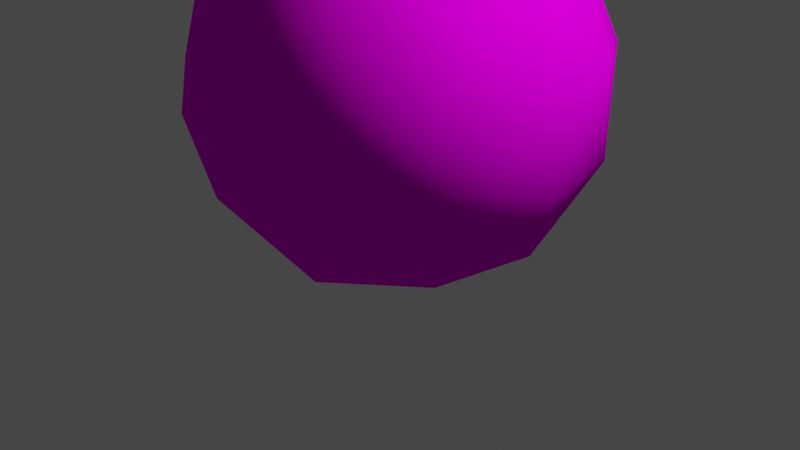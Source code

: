 # Source: bush.blend  (saved by Blender 2.91.10; exported with 4.5.12 LTS)
import bpy
from mathutils import Matrix  # noqa: F401  (used for matrix-valued properties, if any)

bpy.ops.wm.read_factory_settings(use_empty=True)
scene = bpy.context.scene
scene.name = 'Scene'

# ---- collections
col_collection = bpy.data.collections.new('Collection'); scene.collection.children.link(col_collection)

# ---- images (referenced by path relative to the original .blend; pixels are not part of the script)
import os
ASSET_DIR = os.environ.get("B2B_ASSET_DIR", "")  # directory of the original .blend (textures are referenced by path, not embedded)
HERE = os.path.dirname(os.path.abspath(__file__))  # packed textures are extracted next to this script under _unpacked/

def load_image(name, relpath, width, height, colorspace="sRGB"):
    """Load a texture the original file referenced (path relative to the .blend, or extracted next to this script)."""
    p = next((c for c in (os.path.join(HERE, relpath), os.path.join(ASSET_DIR, relpath)) if relpath and os.path.exists(c)), "")
    if p:
        img = bpy.data.images.load(p, check_existing=True)
        img.name = name
    else:  # same state as the original file: an image datablock whose file is absent (Cycles renders it pink)
        img = bpy.data.images.new(name, width, height)
        img.source = "FILE"
        img.filepath = "//" + (relpath or name)
    img.colorspace_settings.name = colorspace
    return img
img_tree = load_image('tree', 'tree.png', 1024, 1024, 'sRGB')

# ---- materials (node trees are filled in below, after node groups)
mat_outer = bpy.data.materials.new('outer')
mat_outer.use_transparent_shadow = False
mat_inner = bpy.data.materials.new('inner')
mat_inner.use_transparent_shadow = False

# ---- material node trees
mat_outer.use_nodes = True; mat_outer.node_tree.nodes.clear()
_N = mat_outer.node_tree.nodes; _L = mat_outer.node_tree.links
n0 = _N.new('ShaderNodeBsdfPrincipled'); n0.name = 'Principled BSDF'; n0.location = (10, 300)
n0.distribution = 'GGX'
n0.subsurface_method = 'BURLEY'
n0.inputs[2].default_value = 1.0
n0.inputs[3].default_value = 1.45
n0.inputs[13].default_value = 0.0
n0.inputs[27].default_value = (0.0, 0.0, 0.0, 1.0)
n0.inputs[28].default_value = 1.0
n1 = _N.new('ShaderNodeOutputMaterial'); n1.name = 'Material Output'; n1.location = (300, 300)
n2 = _N.new('ShaderNodeTexImage'); n2.name = 'Image Texture'; n2.location = (-280, 280)
n2.image = img_tree
n2.interpolation = 'Closest'
_L.new(n0.outputs[0], n1.inputs[0])
_L.new(n2.outputs[0], n0.inputs[0])
_L.new(n2.outputs[1], n0.inputs[4])
n1.is_active_output = True
mat_inner.use_nodes = True; mat_inner.node_tree.nodes.clear()
_N = mat_inner.node_tree.nodes; _L = mat_inner.node_tree.links
n0 = _N.new('ShaderNodeBsdfPrincipled'); n0.name = 'Principled BSDF'; n0.location = (10, 300)
n0.distribution = 'GGX'
n0.subsurface_method = 'BURLEY'
n0.inputs[2].default_value = 1.0
n0.inputs[3].default_value = 1.45
n0.inputs[13].default_value = 0.0
n0.inputs[27].default_value = (0.0, 0.0, 0.0, 1.0)
n0.inputs[28].default_value = 1.0
n1 = _N.new('ShaderNodeOutputMaterial'); n1.name = 'Material Output'; n1.location = (300, 300)
n2 = _N.new('ShaderNodeTexImage'); n2.name = 'Image Texture'; n2.location = (-280, 280)
n2.image = img_tree
n2.interpolation = 'Closest'
_L.new(n0.outputs[0], n1.inputs[0])
_L.new(n2.outputs[0], n0.inputs[0])
n1.is_active_output = True

# ---- world
world_world = bpy.data.worlds.new('World'); scene.world = world_world
world_world.use_nodes = True; world_world.node_tree.nodes.clear()
_N = world_world.node_tree.nodes; _L = world_world.node_tree.links
n0 = _N.new('ShaderNodeOutputWorld'); n0.name = 'World Output'; n0.location = (300, 300)
n1 = _N.new('ShaderNodeBackground'); n1.name = 'Background'; n1.location = (10, 300)
n1.inputs[0].default_value = (0.05088, 0.05088, 0.05088, 1.0)
_L.new(n1.outputs[0], n0.inputs[0])
n0.is_active_output = True
world_world.color = (0.05088, 0.05088, 0.05088)
world_world.use_sun_shadow = False
world_world.sun_shadow_jitter_overblur = 0.0

# ---- cameras
cam_camera = bpy.data.cameras.new('Camera')
cam_camera.clip_end = 100.0
cam_camera.ortho_scale = 7.314

# ---- lights
light_light = bpy.data.lights.new('Light', 'POINT')
light_light.transmission_factor = 0.0
light_light.use_shadow = False
light_light.energy = 1000.0
light_light.shadow_soft_size = 0.1
light_light.shadow_maximum_resolution = 0.006
light_light.use_absolute_resolution = True

# ---- meshes
me_icosphere = bpy.data.meshes.new('Icosphere')
me_icosphere.from_pydata([(0.0, 0.0, -1.0), (0.7236, -0.5257, -0.4472), (-0.2764, -0.8506, -0.4472), (-0.8944, 0.0, -0.4472), (-0.2764, 0.8506, -0.4472), (0.7236, 0.5257, -0.4472), (0.2764, -0.8506, 0.4472), (-0.7236, -0.5257, 0.4472), (-0.7236, 0.5257, 0.4472), (0.2764, 0.8506, 0.4472), (0.8944, 0.0, 0.4472), (0.0, 0.0, 1.0), (-0.1625, -0.5, -0.8507), (0.4253, -0.309, -0.8507), (0.2629, -0.809, -0.5257), (0.8506, 0.0, -0.5257), (0.4253, 0.309, -0.8507), (-0.5257, 0.0, -0.8507), (-0.6882, -0.5, -0.5257), (-0.1625, 0.5, -0.8507), (-0.6882, 0.5, -0.5257), (0.2629, 0.809, -0.5257), (0.9511, -0.309, 0.0), (0.9511, 0.309, 0.0), (0.0, -1.0, 0.0), (0.5878, -0.809, 0.0), (-0.9511, -0.309, 0.0), (-0.5878, -0.809, 0.0), (-0.5878, 0.809, 0.0), (-0.9511, 0.309, 0.0), (0.5878, 0.809, 0.0), (0.0, 1.0, 0.0), (0.6882, -0.5, 0.5257), (-0.2629, -0.809, 0.5257), (-0.8506, 0.0, 0.5257), (-0.2629, 0.809, 0.5257), (0.6882, 0.5, 0.5257), (0.1625, -0.5, 0.8507), (0.5257, 0.0, 0.8507), (-0.4253, -0.309, 0.8507), (-0.4253, 0.309, 0.8507), (0.1625, 0.5, 0.8507), (-0.9973, 0.2535, -0.2255), (-0.3925, 0.8473, 0.4876), (-0.1454, 0.859, -0.5921), (-0.3137, -0.1597, -0.9928), (-0.6649, -0.8011, -0.1609), (-0.7135, -0.1787, 0.7541), (0.6649, 0.8011, 0.1609), (0.7135, 0.1787, -0.7541), (0.3925, -0.8473, -0.4876), (0.1454, -0.859, 0.5921), (0.3137, 0.1597, 0.9928), (0.9973, -0.2535, 0.2255), (-0.6717, 0.6539, -0.4806), (-0.8169, 0.647, 0.154), (-0.3162, 1.003, -0.06144), (-0.6501, 0.393, 0.7298), (-1.006, 0.04394, 0.3107), (-0.7706, 0.0551, -0.7161), (-0.2699, 0.411, -0.9316), (-0.977, -0.3219, -0.2271), (-0.5752, -0.5648, -0.6781), (-0.8102, -0.5759, 0.3487), (-0.04629, 0.5919, 0.8702), (-0.235, -0.01116, 1.027), (0.3053, 0.9758, -0.2535), (0.1601, 0.9689, 0.3811), (0.235, 0.01116, -1.027), (0.3339, 0.61, -0.7913), (-0.1601, -0.9689, -0.3811), (0.04629, -0.5919, -0.8702), (-0.3339, -0.61, 0.7913), (-0.3053, -0.9758, 0.2535), (0.5752, 0.5648, 0.6781), (0.8102, 0.5759, -0.3487), (0.6501, -0.393, -0.7298), (0.3162, -1.003, 0.06144), (0.2699, -0.411, 0.9316), (0.977, 0.3219, 0.2271), (0.7706, -0.0551, 0.7161), (1.006, -0.04394, -0.3107), (0.8169, -0.647, -0.154), (0.6717, -0.6539, 0.4806)], [], [(0, 13, 12), (1, 13, 15), (0, 12, 17), (0, 17, 19), (0, 19, 16), (1, 15, 22), (2, 14, 24), (3, 18, 26), (4, 20, 28), (5, 21, 30), (1, 22, 25), (2, 24, 27), (3, 26, 29), (4, 28, 31), (5, 30, 23), (6, 32, 37), (7, 33, 39), (8, 34, 40), (9, 35, 41), (10, 36, 38), (38, 41, 11), (38, 36, 41), (36, 9, 41), (41, 40, 11), (41, 35, 40), (35, 8, 40), (40, 39, 11), (40, 34, 39), (34, 7, 39), (39, 37, 11), (39, 33, 37), (33, 6, 37), (37, 38, 11), (37, 32, 38), (32, 10, 38), (23, 36, 10), (23, 30, 36), (30, 9, 36), (31, 35, 9), (31, 28, 35), (28, 8, 35), (29, 34, 8), (29, 26, 34), (26, 7, 34), (27, 33, 7), (27, 24, 33), (24, 6, 33), (25, 32, 6), (25, 22, 32), (22, 10, 32), (30, 31, 9), (30, 21, 31), (21, 4, 31), (28, 29, 8), (28, 20, 29), (20, 3, 29), (26, 27, 7), (26, 18, 27), (18, 2, 27), (24, 25, 6), (24, 14, 25), (14, 1, 25), (22, 23, 10), (22, 15, 23), (15, 5, 23), (16, 21, 5), (16, 19, 21), (19, 4, 21), (19, 20, 4), (19, 17, 20), (17, 3, 20), (17, 18, 3), (17, 12, 18), (12, 2, 18), (15, 16, 5), (15, 13, 16), (13, 0, 16), (12, 14, 2), (12, 13, 14), (13, 1, 14), (42, 55, 54), (43, 55, 57), (42, 54, 59), (42, 59, 61), (42, 61, 58), (43, 57, 64), (44, 56, 66), (45, 60, 68), (46, 62, 70), (47, 63, 72), (43, 64, 67), (44, 66, 69), (45, 68, 71), (46, 70, 73), (47, 72, 65), (48, 74, 79), (49, 75, 81), (50, 76, 82), (51, 77, 83), (52, 78, 80), (80, 83, 53), (80, 78, 83), (78, 51, 83), (83, 82, 53), (83, 77, 82), (77, 50, 82), (82, 81, 53), (82, 76, 81), (76, 49, 81), (81, 79, 53), (81, 75, 79), (75, 48, 79), (79, 80, 53), (79, 74, 80), (74, 52, 80), (65, 78, 52), (65, 72, 78), (72, 51, 78), (73, 77, 51), (73, 70, 77), (70, 50, 77), (71, 76, 50), (71, 68, 76), (68, 49, 76), (69, 75, 49), (69, 66, 75), (66, 48, 75), (67, 74, 48), (67, 64, 74), (64, 52, 74), (72, 73, 51), (72, 63, 73), (63, 46, 73), (70, 71, 50), (70, 62, 71), (62, 45, 71), (68, 69, 49), (68, 60, 69), (60, 44, 69), (66, 67, 48), (66, 56, 67), (56, 43, 67), (64, 65, 52), (64, 57, 65), (57, 47, 65), (58, 63, 47), (58, 61, 63), (61, 46, 63), (61, 62, 46), (61, 59, 62), (59, 45, 62), (59, 60, 45), (59, 54, 60), (54, 44, 60), (57, 58, 47), (57, 55, 58), (55, 42, 58), (54, 56, 44), (54, 55, 56), (55, 43, 56)])
me_icosphere.polygons.foreach_set('use_smooth', [True] * 160)
me_icosphere.polygons.foreach_set('material_index', [1, 1, 1, 1, 1, 1, 1, 1, 1, 1, 1, 1, 1, 1, 1, 1, 1, 1, 1, 1, 1, 1, 1, 1, 1, 1, 1, 1, 1, 1, 1, 1, 1, 1, 1, 1, 1, 1, 1, 1, 1, 1, 1, 1, 1, 1, 1, 1, 1, 1, 1, 1, 1, 1, 1, 1, 1, 1, 1, 1, 1, 1, 1, 1, 1, 1, 1, 1, 1, 1, 1, 1, 1, 1, 1, 1, 1, 1, 1, 1, 0, 0, 0, 0, 0, 0, 0, 0, 0, 0, 0, 0, 0, 0, 0, 0, 0, 0, 0, 0, 0, 0, 0, 0, 0, 0, 0, 0, 0, 0, 0, 0, 0, 0, 0, 0, 0, 0, 0, 0, 0, 0, 0, 0, 0, 0, 0, 0, 0, 0, 0, 0, 0, 0, 0, 0, 0, 0, 0, 0, 0, 0, 0, 0, 0, 0, 0, 0, 0, 0, 0, 0, 0, 0, 0, 0, 0, 0, 0, 0])
_uv = me_icosphere.uv_layers.new(name='UVMap')
_uv.uv.foreach_set('vector', [0.4549, 0.2629, 0.5755, 0.2629, 0.4921, 0.3202, 0.7189, 0.2629, 0.5755, 0.2629, 0.648, 0.1927, 0.4549, 0.2629, 0.4921, 0.3202, 0.3573, 0.2983, 0.4549, 0.2629, 0.3573, 0.2983, 0.3573, 0.2274, 0.4549, 0.2629, 0.3573, 0.2274, 0.4921, 0.2055, 0.7189, 0.2629, 0.648, 0.1927, 0.8709, 0.1952, 0.5365, 0.3884, 0.648, 0.333, 0.7121, 0.4398, 0.2412, 0.3405, 0.3811, 0.3764, 0.1978, 0.4399, 0.2412, 0.1853, 0.2161, 0.2629, 0.03872, 0.1953, 0.5365, 0.1373, 0.3811, 0.1493, 0.4547, 0.04411, 0.7189, 0.2629, 0.8709, 0.1952, 0.8709, 0.3305, 0.5365, 0.3884, 0.7121, 0.4398, 0.4547, 0.4816, 0.2412, 0.3405, 0.1978, 0.4399, 0.03872, 0.3304, 0.2412, 0.1853, 0.03872, 0.1953, 0.1978, 0.08585, 0.5365, 0.1373, 0.4547, 0.04411, 0.7121, 0.08593, 0.2468, 0.3442, 0.2163, 0.2671, 0.3598, 0.3, 0.5451, 0.3869, 0.389, 0.3776, 0.4961, 0.3196, 0.7187, 0.2583, 0.6527, 0.3296, 0.5754, 0.2608, 0.5276, 0.136, 0.6429, 0.1894, 0.4881, 0.2049, 0.2359, 0.1891, 0.3732, 0.1507, 0.3548, 0.2292, 0.3548, 0.2292, 0.4881, 0.2049, 0.4548, 0.2629, 0.3548, 0.2292, 0.3732, 0.1507, 0.4881, 0.2049, 0.3732, 0.1507, 0.5276, 0.136, 0.4881, 0.2049, 0.4881, 0.2049, 0.5754, 0.2608, 0.4548, 0.2629, 0.4881, 0.2049, 0.6429, 0.1894, 0.5754, 0.2608, 0.6429, 0.1894, 0.7187, 0.2583, 0.5754, 0.2608, 0.5754, 0.2608, 0.4961, 0.3196, 0.4548, 0.2629, 0.5754, 0.2608, 0.6527, 0.3296, 0.4961, 0.3196, 0.6527, 0.3296, 0.5451, 0.3869, 0.4961, 0.3196, 0.4961, 0.3196, 0.3598, 0.3, 0.4548, 0.2629, 0.4961, 0.3196, 0.389, 0.3776, 0.3598, 0.3, 0.389, 0.3776, 0.2468, 0.3442, 0.3598, 0.3, 0.3598, 0.3, 0.3548, 0.2292, 0.4548, 0.2629, 0.3598, 0.3, 0.2163, 0.2671, 0.3548, 0.2292, 0.2163, 0.2671, 0.2359, 0.1891, 0.3548, 0.2292, 0.1856, 0.09046, 0.3732, 0.1507, 0.2359, 0.1891, 0.1856, 0.09046, 0.4394, 0.04427, 0.3732, 0.1507, 0.4394, 0.04427, 0.5276, 0.136, 0.3732, 0.1507, 0.6996, 0.08157, 0.6429, 0.1894, 0.5276, 0.136, 0.6996, 0.08157, 0.8659, 0.188, 0.6429, 0.1894, 0.8659, 0.188, 0.7187, 0.2583, 0.6429, 0.1894, 0.8753, 0.3233, 0.6527, 0.3296, 0.7187, 0.2583, 0.8753, 0.3233, 0.7243, 0.4352, 0.6527, 0.3296, 0.7243, 0.4352, 0.5451, 0.3869, 0.6527, 0.3296, 0.47, 0.4815, 0.389, 0.3776, 0.5451, 0.3869, 0.47, 0.4815, 0.2103, 0.4443, 0.389, 0.3776, 0.2103, 0.4443, 0.2468, 0.3442, 0.389, 0.3776, 0.04366, 0.3376, 0.2163, 0.2671, 0.2468, 0.3442, 0.04366, 0.3376, 0.03423, 0.2027, 0.2163, 0.2671, 0.03423, 0.2027, 0.2359, 0.1891, 0.2163, 0.2671, 0.4394, 0.04427, 0.6996, 0.08157, 0.5276, 0.136, 0.4547, 0.04411, 0.3811, 0.1493, 0.1978, 0.08585, 0.3811, 0.1493, 0.2412, 0.1853, 0.1978, 0.08585, 0.8659, 0.188, 0.8753, 0.3233, 0.7187, 0.2583, 0.03872, 0.1953, 0.2161, 0.2629, 0.03872, 0.3304, 0.2161, 0.2629, 0.2412, 0.3405, 0.03872, 0.3304, 0.7243, 0.4352, 0.47, 0.4815, 0.5451, 0.3869, 0.1978, 0.4399, 0.3811, 0.3764, 0.4547, 0.4816, 0.3811, 0.3764, 0.5365, 0.3884, 0.4547, 0.4816, 0.2103, 0.4443, 0.04366, 0.3376, 0.2468, 0.3442, 0.7121, 0.4398, 0.648, 0.333, 0.8709, 0.3305, 0.648, 0.333, 0.7189, 0.2629, 0.8709, 0.3305, 0.03423, 0.2027, 0.1856, 0.09046, 0.2359, 0.1891, 0.8709, 0.1952, 0.648, 0.1927, 0.7121, 0.08593, 0.648, 0.1927, 0.5365, 0.1373, 0.7121, 0.08593, 0.4921, 0.2055, 0.3811, 0.1493, 0.5365, 0.1373, 0.4921, 0.2055, 0.3573, 0.2274, 0.3811, 0.1493, 0.3573, 0.2274, 0.2412, 0.1853, 0.3811, 0.1493, 0.3573, 0.2274, 0.2161, 0.2629, 0.2412, 0.1853, 0.3573, 0.2274, 0.3573, 0.2983, 0.2161, 0.2629, 0.3573, 0.2983, 0.2412, 0.3405, 0.2161, 0.2629, 0.3573, 0.2983, 0.3811, 0.3764, 0.2412, 0.3405, 0.3573, 0.2983, 0.4921, 0.3202, 0.3811, 0.3764, 0.4921, 0.3202, 0.5365, 0.3884, 0.3811, 0.3764, 0.648, 0.1927, 0.4921, 0.2055, 0.5365, 0.1373, 0.648, 0.1927, 0.5755, 0.2629, 0.4921, 0.2055, 0.5755, 0.2629, 0.4549, 0.2629, 0.4921, 0.2055, 0.4921, 0.3202, 0.648, 0.333, 0.5365, 0.3884, 0.4921, 0.3202, 0.5755, 0.2629, 0.648, 0.333, 0.5755, 0.2629, 0.7189, 0.2629, 0.648, 0.333, 0.4969, 0.7511, 0.5385, 0.6871, 0.388, 0.7115, 0.5879, 0.611, 0.5385, 0.6871, 0.7124, 0.6728, 0.4969, 0.7511, 0.388, 0.7115, 0.388, 0.7907, 0.4969, 0.7511, 0.388, 0.7907, 0.5385, 0.8151, 0.4969, 0.7511, 0.5385, 0.8151, 0.6315, 0.7511, 0.5879, 0.611, 0.7124, 0.6728, 0.7839, 0.5536, 0.2585, 0.6645, 0.4145, 0.6244, 0.21, 0.5536, 0.2586, 0.8377, 0.2305, 0.7511, 0.03258, 0.8265, 0.588, 0.8912, 0.4146, 0.8778, 0.4968, 0.9952, 0.7915, 0.751, 0.7124, 0.8293, 0.9612, 0.8265, 0.5879, 0.611, 0.7839, 0.5536, 0.4966, 0.507, 0.2585, 0.6645, 0.21, 0.5536, 0.03252, 0.6758, 0.2586, 0.8377, 0.03258, 0.8265, 0.2102, 0.9486, 0.588, 0.8912, 0.4968, 0.9952, 0.7841, 0.9485, 0.7915, 0.751, 0.9612, 0.8265, 0.9611, 0.6755, 0.4056, 0.6109, 0.5789, 0.6243, 0.455, 0.687, 0.202, 0.751, 0.2811, 0.6727, 0.362, 0.751, 0.4056, 0.8911, 0.2811, 0.8293, 0.455, 0.815, 0.735, 0.8376, 0.5789, 0.8777, 0.6055, 0.7906, 0.735, 0.6644, 0.763, 0.751, 0.6055, 0.7115, 0.6055, 0.7115, 0.6055, 0.7906, 0.4966, 0.751, 0.6055, 0.7115, 0.763, 0.751, 0.6055, 0.7906, 0.763, 0.751, 0.735, 0.8376, 0.6055, 0.7906, 0.6055, 0.7906, 0.455, 0.815, 0.4966, 0.751, 0.6055, 0.7906, 0.5789, 0.8777, 0.455, 0.815, 0.5789, 0.8777, 0.4056, 0.8911, 0.455, 0.815, 0.455, 0.815, 0.362, 0.751, 0.4966, 0.751, 0.455, 0.815, 0.2811, 0.8293, 0.362, 0.751, 0.2811, 0.8293, 0.202, 0.751, 0.362, 0.751, 0.362, 0.751, 0.455, 0.687, 0.4966, 0.751, 0.362, 0.751, 0.2811, 0.6727, 0.455, 0.687, 0.2811, 0.6727, 0.4056, 0.6109, 0.455, 0.687, 0.455, 0.687, 0.6055, 0.7115, 0.4966, 0.751, 0.455, 0.687, 0.5789, 0.6243, 0.6055, 0.7115, 0.5789, 0.6243, 0.735, 0.6644, 0.6055, 0.7115, 0.961, 0.6757, 0.763, 0.751, 0.735, 0.6644, 0.961, 0.6757, 0.961, 0.8264, 0.763, 0.751, 0.961, 0.8264, 0.735, 0.8376, 0.763, 0.751, 0.7834, 0.9485, 0.5789, 0.8777, 0.735, 0.8376, 0.7834, 0.9485, 0.4968, 0.9951, 0.5789, 0.8777, 0.4968, 0.9951, 0.4056, 0.8911, 0.5789, 0.8777, 0.2095, 0.9484, 0.2811, 0.8293, 0.4056, 0.8911, 0.2095, 0.9484, 0.03236, 0.8265, 0.2811, 0.8293, 0.03236, 0.8265, 0.202, 0.751, 0.2811, 0.8293, 0.03236, 0.6755, 0.2811, 0.6727, 0.202, 0.751, 0.03236, 0.6755, 0.2095, 0.5536, 0.2811, 0.6727, 0.2095, 0.5536, 0.4056, 0.6109, 0.2811, 0.6727, 0.4968, 0.5069, 0.5789, 0.6243, 0.4056, 0.6109, 0.4968, 0.5069, 0.7834, 0.5535, 0.5789, 0.6243, 0.7834, 0.5535, 0.735, 0.6644, 0.5789, 0.6243, 0.961, 0.8264, 0.7834, 0.9485, 0.735, 0.8376, 0.9612, 0.8265, 0.7124, 0.8293, 0.7841, 0.9485, 0.7124, 0.8293, 0.588, 0.8912, 0.7841, 0.9485, 0.4968, 0.9951, 0.2095, 0.9484, 0.4056, 0.8911, 0.4968, 0.9952, 0.4146, 0.8778, 0.2102, 0.9486, 0.4146, 0.8778, 0.2586, 0.8377, 0.2102, 0.9486, 0.03236, 0.8265, 0.03236, 0.6755, 0.202, 0.751, 0.03258, 0.8265, 0.2305, 0.7511, 0.03252, 0.6758, 0.2305, 0.7511, 0.2585, 0.6645, 0.03252, 0.6758, 0.2095, 0.5536, 0.4968, 0.5069, 0.4056, 0.6109, 0.21, 0.5536, 0.4145, 0.6244, 0.4966, 0.507, 0.4145, 0.6244, 0.5879, 0.611, 0.4966, 0.507, 0.7834, 0.5535, 0.961, 0.6757, 0.735, 0.6644, 0.7839, 0.5536, 0.7124, 0.6728, 0.9611, 0.6755, 0.7124, 0.6728, 0.7915, 0.751, 0.9611, 0.6755, 0.6315, 0.7511, 0.7124, 0.8293, 0.7915, 0.751, 0.6315, 0.7511, 0.5385, 0.8151, 0.7124, 0.8293, 0.5385, 0.8151, 0.588, 0.8912, 0.7124, 0.8293, 0.5385, 0.8151, 0.4146, 0.8778, 0.588, 0.8912, 0.5385, 0.8151, 0.388, 0.7907, 0.4146, 0.8778, 0.388, 0.7907, 0.2586, 0.8377, 0.4146, 0.8778, 0.388, 0.7907, 0.2305, 0.7511, 0.2586, 0.8377, 0.388, 0.7907, 0.388, 0.7115, 0.2305, 0.7511, 0.388, 0.7115, 0.2585, 0.6645, 0.2305, 0.7511, 0.7124, 0.6728, 0.6315, 0.7511, 0.7915, 0.751, 0.7124, 0.6728, 0.5385, 0.6871, 0.6315, 0.7511, 0.5385, 0.6871, 0.4969, 0.7511, 0.6315, 0.7511, 0.388, 0.7115, 0.4145, 0.6244, 0.2585, 0.6645, 0.388, 0.7115, 0.5385, 0.6871, 0.4145, 0.6244, 0.5385, 0.6871, 0.5879, 0.611, 0.4145, 0.6244])
me_icosphere.materials.append(mat_outer)
me_icosphere.materials.append(mat_inner)
me_icosphere.use_remesh_fix_poles = True
me_icosphere.use_remesh_preserve_attributes = False
me_icosphere.use_mirror_vertex_groups = False
me_icosphere.update()

# ---- objects
ob_light = bpy.data.objects.new('Light', light_light)
ob_camera = bpy.data.objects.new('Camera', cam_camera)
ob_icosphere = bpy.data.objects.new('Icosphere', me_icosphere)

# ---- transforms, parenting, visibility, modifiers, constraints
ob_light.location = (4.076, 1.005, 5.904)
ob_light.rotation_euler = (0.6503, 0.05522, 1.866)
ob_light.lock_rotations_4d = False
ob_light.empty_display_type = 'ARROWS'
ob_light.color = (0.0, 0.0, 0.0, 0.0)
ob_light.lineart.crease_threshold = 0.0
ob_camera.location = (7.359, -6.926, 4.958)
ob_camera.rotation_euler = (1.109, 0.0, 0.8149)
ob_camera.lock_rotations_4d = False
ob_camera.empty_display_type = 'ARROWS'
ob_camera.color = (0.0, 0.0, 0.0, 0.0)
ob_camera.display_type = 'WIRE'
ob_camera.lineart.crease_threshold = 0.0
ob_icosphere.location = (0.0, 0.0, 1.5)
ob_icosphere.scale = (2.0, 2.0, 2.0)
ob_icosphere.lineart.crease_threshold = 0.0

# ---- collection membership
col_collection.objects.link(ob_light)
col_collection.objects.link(ob_camera)
col_collection.objects.link(ob_icosphere)

# ---- scene / render settings (as saved in the file)
scene.camera = ob_camera
scene.frame_start = 1; scene.frame_end = 250; scene.frame_set(3)
scene.render.engine = 'BLENDER_EEVEE_NEXT'
scene.cycles.use_denoising = False
scene.cycles.samples = 128
scene.cycles.sampling_pattern = 'TABULATED_SOBOL'
scene.cycles.use_adaptive_sampling = False
scene.cycles.use_light_tree = False
scene.view_settings.view_transform = 'Filmic'
bpy.context.view_layer.update()
